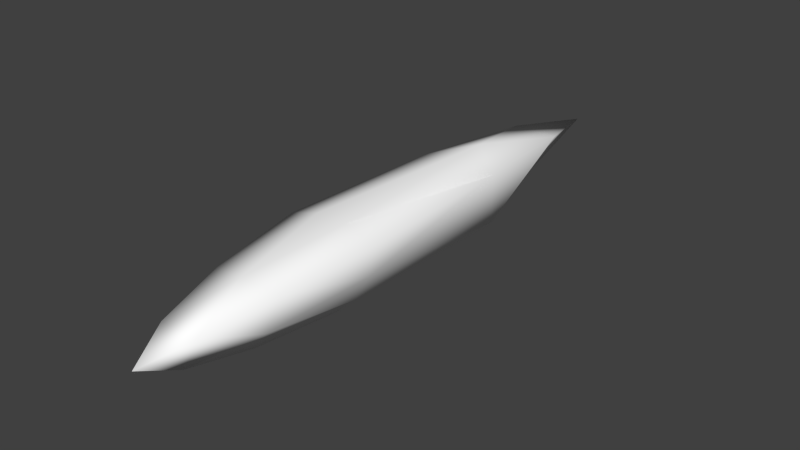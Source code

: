 # Source: ant6.blend  (saved by Blender 2.77.0; exported with 4.5.12 LTS)
import bpy
from mathutils import Matrix  # noqa: F401  (used for matrix-valued properties, if any)

bpy.ops.wm.read_factory_settings(use_empty=True)
scene = bpy.context.scene
scene.name = 'Scene'

# ---- collections
col_collection_1 = bpy.data.collections.new('Collection 1'); scene.collection.children.link(col_collection_1)

# ---- materials (node trees are filled in below, after node groups)
mat_colobotmesh_mat_1 = bpy.data.materials.new('ColobotMesh_mat_1')
mat_colobotmesh_mat_1.alpha_threshold = 0.0
mat_colobotmesh_mat_1.use_transparent_shadow = False
mat_colobotmesh_mat_1.diffuse_color = (1.0, 1.0, 1.0, 1.0)
mat_colobotmesh_mat_1.specular_color = (0.0, 0.0, 0.0)
mat_colobotmesh_mat_1.roughness = 0.5

# ---- material node trees

# ---- world
world_world = bpy.data.worlds.new('World'); scene.world = world_world
world_world.color = (0.05088, 0.05088, 0.05088)
world_world.use_sun_shadow = False
world_world.sun_shadow_jitter_overblur = 0.0
world_world.cycles.sampling_method = 'NONE'
world_world.cycles.sample_map_resolution = 256

# ---- meshes
me_colobotmesh = bpy.data.meshes.new('ColobotMesh_')
me_colobotmesh.from_pydata([(0.004038, -0.2775, -0.9533), (0.2494, 0.1543, -0.9463), (0.003409, -0.009702, 0.1672), (-0.2472, 0.1508, -0.9457), (-0.000422, 0.04374, -2.984), (0.1911, 0.1112, -0.4405), (0.1092, 0.05653, -0.06937), (0.001099, -0.1056, -2.548), (0.002585, -0.2127, -1.871), (-0.1873, 0.1086, -0.4401), (-0.1038, 0.05505, -0.06913), (-0.1238, -0.1607, -0.946), (-0.2076, -0.01789, -0.9434), (0.004181, -0.2179, -0.4459), (0.003972, -0.1286, -0.07238), (0.1225, 0.1081, -2.545), (0.2058, 0.145, -1.865), (0.1303, -0.1589, -0.9462), (0.2121, -0.01498, -0.9439), (-0.2056, 0.1421, -1.865), (-0.1233, 0.1064, -2.544), (0.08348, 0.2042, -0.94), (-0.08206, 0.203, -0.9398), (0.1296, -0.07214, -0.4031), (0.001703, 0.1459, -0.3992), (-0.1232, -0.0739, -0.4028), (0.1578, -0.1552, -1.936), (0.07927, 0.2524, -1.929), (-0.2345, -0.01944, -1.933)], [], [(0, 17, 13), (1, 21, 5), (3, 12, 9), (4, 15, 7), (4, 20, 15), (4, 7, 20), (14, 6, 2), (13, 23, 14), (14, 23, 6), (23, 5, 6), (13, 17, 23), (17, 18, 23), (23, 18, 5), (18, 1, 5), (6, 10, 2), (5, 24, 6), (6, 24, 10), (24, 9, 10), (5, 21, 24), (21, 22, 24), (24, 22, 9), (22, 3, 9), (10, 14, 2), (9, 25, 10), (10, 25, 14), (25, 13, 14), (9, 12, 25), (12, 11, 25), (25, 11, 13), (11, 0, 13), (8, 17, 0), (7, 26, 8), (8, 26, 17), (26, 18, 17), (7, 15, 26), (15, 16, 26), (26, 16, 18), (16, 1, 18), (16, 21, 1), (15, 27, 16), (16, 27, 21), (27, 22, 21), (15, 20, 27), (20, 19, 27), (27, 19, 22), (19, 3, 22), (19, 12, 3), (20, 28, 19), (19, 28, 12), (28, 11, 12), (20, 7, 28), (7, 8, 28), (28, 8, 11), (8, 0, 11)])
me_colobotmesh.polygons.foreach_set('use_smooth', [True] * 54)
_uv = me_colobotmesh.uv_layers.new(name='UV_1')
_uv.uv.foreach_set('vector', [0.7832, 0.9395, 0.7833, 0.9486, 0.7923, 0.9451, 0.7832, 0.9668, 0.7832, 0.9666, 0.7923, 0.9577, 0.7834, 0.9668, 0.7833, 0.9577, 0.7924, 0.9634, 0.001953, 0.741, 0.08398, 0.7434, 0.0837, 0.7343, 0.001953, 0.7207, 0.08398, 0.7295, 0.08396, 0.7298, 0.001953, 0.7412, 0.08368, 0.7344, 0.08398, 0.7435, 0.8014, 0.9508, 0.8015, 0.9599, 0.8105, 0.9564, 0.7923, 0.9451, 0.7924, 0.9542, 0.8014, 0.9508, 0.8014, 0.9508, 0.7924, 0.9542, 0.8015, 0.9599, 0.7924, 0.9542, 0.7924, 0.9633, 0.8015, 0.9599, 0.7923, 0.9451, 0.7833, 0.9486, 0.7924, 0.9542, 0.7833, 0.9486, 0.7833, 0.9577, 0.7924, 0.9542, 0.7924, 0.9542, 0.7833, 0.9577, 0.7924, 0.9633, 0.7833, 0.9577, 0.7834, 0.9668, 0.7924, 0.9633, 0.8014, 0.9486, 0.8014, 0.9484, 0.8105, 0.9395, 0.7923, 0.9577, 0.7923, 0.9575, 0.8014, 0.9486, 0.8014, 0.9486, 0.7923, 0.9575, 0.8014, 0.9484, 0.7923, 0.9575, 0.7923, 0.9573, 0.8014, 0.9484, 0.7923, 0.9577, 0.7832, 0.9666, 0.7923, 0.9575, 0.7832, 0.9666, 0.7832, 0.9664, 0.7923, 0.9575, 0.7923, 0.9575, 0.7832, 0.9664, 0.7923, 0.9573, 0.7832, 0.9664, 0.7832, 0.9662, 0.7923, 0.9573, 0.8015, 0.96, 0.8014, 0.9508, 0.8105, 0.9565, 0.7924, 0.9634, 0.7924, 0.9543, 0.8015, 0.96, 0.8015, 0.96, 0.7924, 0.9543, 0.8014, 0.9508, 0.7924, 0.9543, 0.7923, 0.9452, 0.8014, 0.9508, 0.7924, 0.9634, 0.7833, 0.9577, 0.7924, 0.9543, 0.7833, 0.9577, 0.7833, 0.9486, 0.7924, 0.9543, 0.7924, 0.9543, 0.7833, 0.9486, 0.7923, 0.9452, 0.7833, 0.9486, 0.7832, 0.9395, 0.7923, 0.9452, 0.1655, 0.7275, 0.2475, 0.7298, 0.2472, 0.7207, 0.0837, 0.7343, 0.1657, 0.7366, 0.1655, 0.7275, 0.1655, 0.7275, 0.1657, 0.7366, 0.2475, 0.7298, 0.1657, 0.7366, 0.2478, 0.7389, 0.2475, 0.7298, 0.0837, 0.7343, 0.08398, 0.7434, 0.1657, 0.7366, 0.08398, 0.7434, 0.166, 0.7457, 0.1657, 0.7366, 0.1657, 0.7366, 0.166, 0.7457, 0.2478, 0.7389, 0.166, 0.7457, 0.248, 0.748, 0.2478, 0.7389, 0.166, 0.7389, 0.248, 0.7478, 0.248, 0.748, 0.08396, 0.7298, 0.166, 0.7386, 0.166, 0.7389, 0.166, 0.7389, 0.166, 0.7386, 0.248, 0.7478, 0.166, 0.7386, 0.248, 0.7475, 0.248, 0.7478, 0.08396, 0.7298, 0.08398, 0.7295, 0.166, 0.7386, 0.08398, 0.7295, 0.166, 0.7384, 0.166, 0.7386, 0.166, 0.7386, 0.166, 0.7384, 0.248, 0.7475, 0.166, 0.7384, 0.248, 0.7472, 0.248, 0.7475, 0.166, 0.7458, 0.2477, 0.7389, 0.248, 0.748, 0.08398, 0.7435, 0.1657, 0.7367, 0.166, 0.7458, 0.166, 0.7458, 0.1657, 0.7367, 0.2477, 0.7389, 0.1657, 0.7367, 0.2474, 0.7298, 0.2477, 0.7389, 0.08398, 0.7435, 0.08368, 0.7344, 0.1657, 0.7367, 0.08368, 0.7344, 0.1654, 0.7275, 0.1657, 0.7367, 0.1657, 0.7367, 0.1654, 0.7275, 0.2474, 0.7298, 0.1654, 0.7275, 0.2471, 0.7207, 0.2474, 0.7298])
me_colobotmesh.materials.append(mat_colobotmesh_mat_1)
me_colobotmesh.use_remesh_preserve_volume = False
me_colobotmesh.use_remesh_preserve_attributes = False
me_colobotmesh.use_mirror_vertex_groups = False
me_colobotmesh.update()

# ---- objects
ob_colobotmesh_1 = bpy.data.objects.new('ColobotMesh_1', me_colobotmesh)

# ---- transforms, parenting, visibility, modifiers, constraints
ob_colobotmesh_1.location = (0.0, 0.0, 0.0)
ob_colobotmesh_1.rotation_euler = (1.571, 0.0, 0.0)
ob_colobotmesh_1.lineart.crease_threshold = 0.0

# ---- collection membership
col_collection_1.objects.link(ob_colobotmesh_1)

# ---- scene / render settings (as saved in the file)
scene.frame_start = 1; scene.frame_end = 250; scene.frame_set(1)
scene.render.engine = 'BLENDER_EEVEE_NEXT'
scene.render.resolution_percentage = 50
scene.render.dither_intensity = 0.0
scene.cycles.use_denoising = False
scene.cycles.samples = 10
scene.cycles.sampling_pattern = 'TABULATED_SOBOL'
scene.cycles.light_sampling_threshold = 0.0
scene.cycles.use_adaptive_sampling = False
scene.cycles.use_light_tree = False
scene.cycles.blur_glossy = 0.0
scene.cycles.volume_bounces = 1
scene.cycles.pixel_filter_type = 'GAUSSIAN'
scene.cycles.sample_clamp_indirect = 0.0
scene.view_settings.view_transform = 'Standard'
bpy.context.view_layer.update()

# ---- added for rendering (the .blend has no active camera and no usable light): camera, sun
cam_auto = bpy.data.cameras.new('AutoCamera')
cam_auto.lens = 50.0
cam_auto.sensor_width = 36.0
cam_auto.clip_end = 1000.0
ob_auto_camera = bpy.data.objects.new('AutoCamera', cam_auto)
scene.collection.objects.link(ob_auto_camera)
ob_auto_camera.location = (2.99307, -2.182, 2.38107)
ob_auto_camera.rotation_euler = (1.09748, -7.21219e-08, 0.694738)
scene.camera = ob_auto_camera
light_auto_sun = bpy.data.lights.new('AutoSun', 'SUN')
light_auto_sun.energy = 3.0
light_auto_sun.angle = 0.0523599
ob_auto_sun = bpy.data.objects.new('AutoSun', light_auto_sun)
scene.collection.objects.link(ob_auto_sun)
ob_auto_sun.rotation_euler = (0.872665, 0.174533, 0.523599)
bpy.context.view_layer.update()
